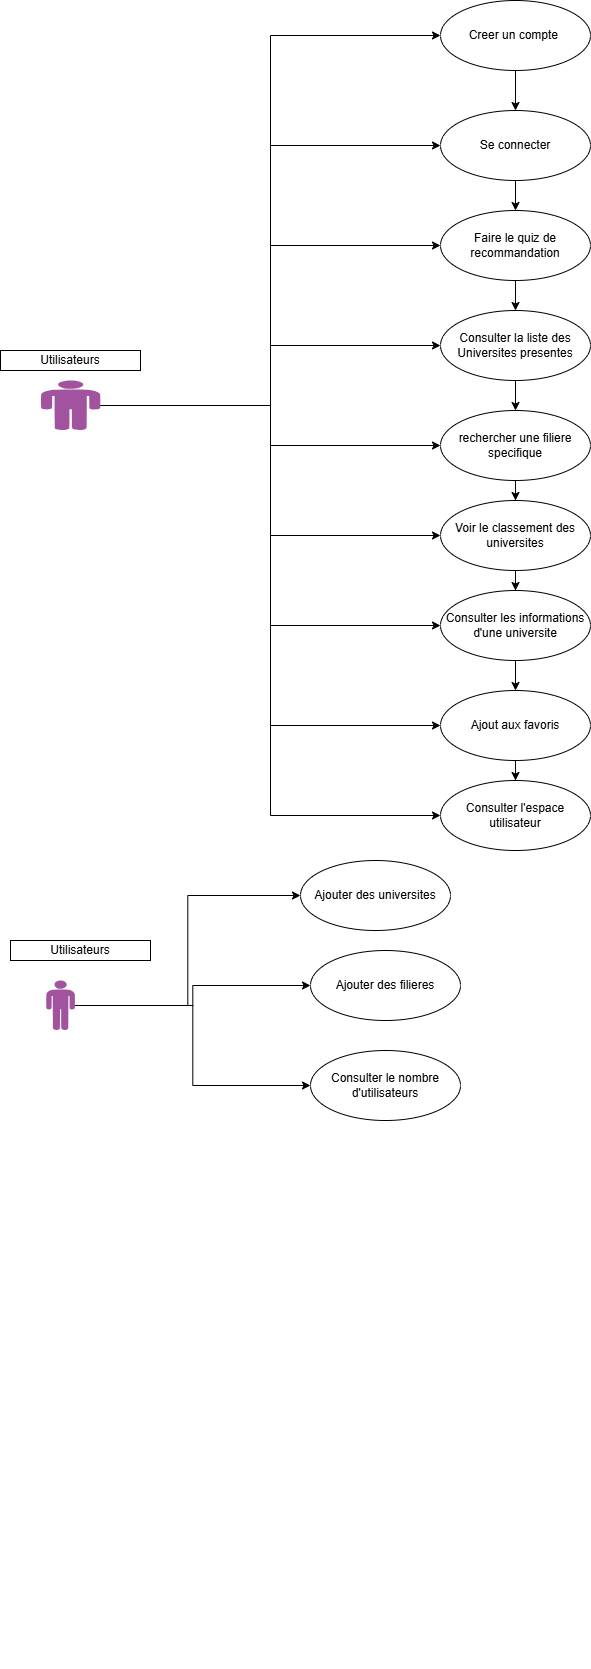

The diagram above was exported from draw.io. Its source (the exported page's mxGraphModel, read from the mxfile embedded in the PNG):
<mxGraphModel dx="1636" dy="2195" grid="1" gridSize="10" guides="1" tooltips="1" connect="1" arrows="1" fold="1" page="1" pageScale="1" pageWidth="827" pageHeight="1169" math="0" shadow="0">
  <root>
    <mxCell id="0" />
    <mxCell id="1" parent="0" />
    <mxCell id="6jD7iy2HZjQRF2ITk5ND-26" style="edgeStyle=orthogonalEdgeStyle;rounded=0;orthogonalLoop=1;jettySize=auto;html=1;entryX=0;entryY=0.5;entryDx=0;entryDy=0;" edge="1" parent="1" source="6jD7iy2HZjQRF2ITk5ND-1" target="6jD7iy2HZjQRF2ITk5ND-14">
      <mxGeometry relative="1" as="geometry" />
    </mxCell>
    <mxCell id="6jD7iy2HZjQRF2ITk5ND-27" style="edgeStyle=orthogonalEdgeStyle;rounded=0;orthogonalLoop=1;jettySize=auto;html=1;entryX=0;entryY=0.5;entryDx=0;entryDy=0;" edge="1" parent="1" source="6jD7iy2HZjQRF2ITk5ND-1" target="6jD7iy2HZjQRF2ITk5ND-15">
      <mxGeometry relative="1" as="geometry" />
    </mxCell>
    <mxCell id="6jD7iy2HZjQRF2ITk5ND-28" style="edgeStyle=orthogonalEdgeStyle;rounded=0;orthogonalLoop=1;jettySize=auto;html=1;entryX=0;entryY=0.5;entryDx=0;entryDy=0;" edge="1" parent="1" source="6jD7iy2HZjQRF2ITk5ND-1" target="6jD7iy2HZjQRF2ITk5ND-16">
      <mxGeometry relative="1" as="geometry" />
    </mxCell>
    <mxCell id="6jD7iy2HZjQRF2ITk5ND-31" style="edgeStyle=orthogonalEdgeStyle;rounded=0;orthogonalLoop=1;jettySize=auto;html=1;entryX=0;entryY=0.5;entryDx=0;entryDy=0;" edge="1" parent="1" source="6jD7iy2HZjQRF2ITk5ND-1" target="6jD7iy2HZjQRF2ITk5ND-19">
      <mxGeometry relative="1" as="geometry" />
    </mxCell>
    <mxCell id="6jD7iy2HZjQRF2ITk5ND-32" style="edgeStyle=orthogonalEdgeStyle;rounded=0;orthogonalLoop=1;jettySize=auto;html=1;entryX=0;entryY=0.5;entryDx=0;entryDy=0;" edge="1" parent="1" source="6jD7iy2HZjQRF2ITk5ND-1" target="6jD7iy2HZjQRF2ITk5ND-20">
      <mxGeometry relative="1" as="geometry" />
    </mxCell>
    <mxCell id="6jD7iy2HZjQRF2ITk5ND-33" style="edgeStyle=orthogonalEdgeStyle;rounded=0;orthogonalLoop=1;jettySize=auto;html=1;entryX=0;entryY=0.5;entryDx=0;entryDy=0;" edge="1" parent="1" source="6jD7iy2HZjQRF2ITk5ND-1" target="6jD7iy2HZjQRF2ITk5ND-21">
      <mxGeometry relative="1" as="geometry" />
    </mxCell>
    <mxCell id="6jD7iy2HZjQRF2ITk5ND-34" style="edgeStyle=orthogonalEdgeStyle;rounded=0;orthogonalLoop=1;jettySize=auto;html=1;entryX=0;entryY=0.5;entryDx=0;entryDy=0;" edge="1" parent="1" source="6jD7iy2HZjQRF2ITk5ND-1" target="6jD7iy2HZjQRF2ITk5ND-22">
      <mxGeometry relative="1" as="geometry" />
    </mxCell>
    <mxCell id="6jD7iy2HZjQRF2ITk5ND-41" style="edgeStyle=orthogonalEdgeStyle;rounded=0;orthogonalLoop=1;jettySize=auto;html=1;entryX=0;entryY=0.5;entryDx=0;entryDy=0;" edge="1" parent="1" source="6jD7iy2HZjQRF2ITk5ND-1" target="6jD7iy2HZjQRF2ITk5ND-18">
      <mxGeometry relative="1" as="geometry" />
    </mxCell>
    <mxCell id="6jD7iy2HZjQRF2ITk5ND-42" style="edgeStyle=orthogonalEdgeStyle;rounded=0;orthogonalLoop=1;jettySize=auto;html=1;entryX=0;entryY=0.5;entryDx=0;entryDy=0;" edge="1" parent="1" source="6jD7iy2HZjQRF2ITk5ND-1" target="6jD7iy2HZjQRF2ITk5ND-17">
      <mxGeometry relative="1" as="geometry" />
    </mxCell>
    <mxCell id="6jD7iy2HZjQRF2ITk5ND-1" value="" style="verticalLabelPosition=bottom;sketch=0;html=1;fillColor=#A153A0;verticalAlign=top;align=center;pointerEvents=1;shape=mxgraph.cisco_safe.design.actor_2;" vertex="1" parent="1">
      <mxGeometry x="50" y="-760" width="60" height="50" as="geometry" />
    </mxCell>
    <mxCell id="6jD7iy2HZjQRF2ITk5ND-48" style="edgeStyle=orthogonalEdgeStyle;rounded=0;orthogonalLoop=1;jettySize=auto;html=1;entryX=0;entryY=0.5;entryDx=0;entryDy=0;" edge="1" parent="1" source="6jD7iy2HZjQRF2ITk5ND-2" target="6jD7iy2HZjQRF2ITk5ND-23">
      <mxGeometry relative="1" as="geometry" />
    </mxCell>
    <mxCell id="6jD7iy2HZjQRF2ITk5ND-49" style="edgeStyle=orthogonalEdgeStyle;rounded=0;orthogonalLoop=1;jettySize=auto;html=1;" edge="1" parent="1" source="6jD7iy2HZjQRF2ITk5ND-2" target="6jD7iy2HZjQRF2ITk5ND-24">
      <mxGeometry relative="1" as="geometry" />
    </mxCell>
    <mxCell id="6jD7iy2HZjQRF2ITk5ND-50" style="edgeStyle=orthogonalEdgeStyle;rounded=0;orthogonalLoop=1;jettySize=auto;html=1;entryX=0;entryY=0.5;entryDx=0;entryDy=0;" edge="1" parent="1" source="6jD7iy2HZjQRF2ITk5ND-2" target="6jD7iy2HZjQRF2ITk5ND-25">
      <mxGeometry relative="1" as="geometry" />
    </mxCell>
    <mxCell id="6jD7iy2HZjQRF2ITk5ND-2" value="" style="verticalLabelPosition=bottom;sketch=0;html=1;fillColor=#A153A0;verticalAlign=top;align=center;pointerEvents=1;shape=mxgraph.cisco_safe.design.actor_2;" vertex="1" parent="1">
      <mxGeometry x="55.5" y="-160" width="29" height="50" as="geometry" />
    </mxCell>
    <mxCell id="6jD7iy2HZjQRF2ITk5ND-5" style="edgeStyle=orthogonalEdgeStyle;rounded=0;orthogonalLoop=1;jettySize=auto;html=1;exitX=0.5;exitY=1;exitDx=0;exitDy=0;" edge="1" parent="1">
      <mxGeometry relative="1" as="geometry">
        <mxPoint x="134.5" y="520" as="sourcePoint" />
        <mxPoint x="134.5" y="520" as="targetPoint" />
      </mxGeometry>
    </mxCell>
    <mxCell id="6jD7iy2HZjQRF2ITk5ND-35" style="edgeStyle=orthogonalEdgeStyle;rounded=0;orthogonalLoop=1;jettySize=auto;html=1;entryX=0.5;entryY=0;entryDx=0;entryDy=0;" edge="1" parent="1" source="6jD7iy2HZjQRF2ITk5ND-14" target="6jD7iy2HZjQRF2ITk5ND-15">
      <mxGeometry relative="1" as="geometry" />
    </mxCell>
    <mxCell id="6jD7iy2HZjQRF2ITk5ND-14" value="Creer un compte&amp;nbsp;" style="ellipse;whiteSpace=wrap;html=1;" vertex="1" parent="1">
      <mxGeometry x="450" y="-1140" width="150" height="70" as="geometry" />
    </mxCell>
    <mxCell id="6jD7iy2HZjQRF2ITk5ND-38" style="edgeStyle=orthogonalEdgeStyle;rounded=0;orthogonalLoop=1;jettySize=auto;html=1;entryX=0.5;entryY=0;entryDx=0;entryDy=0;" edge="1" parent="1" source="6jD7iy2HZjQRF2ITk5ND-15" target="6jD7iy2HZjQRF2ITk5ND-16">
      <mxGeometry relative="1" as="geometry" />
    </mxCell>
    <mxCell id="6jD7iy2HZjQRF2ITk5ND-15" value="Se connecter" style="ellipse;whiteSpace=wrap;html=1;" vertex="1" parent="1">
      <mxGeometry x="450" y="-1030" width="150" height="70" as="geometry" />
    </mxCell>
    <mxCell id="6jD7iy2HZjQRF2ITk5ND-39" style="edgeStyle=orthogonalEdgeStyle;rounded=0;orthogonalLoop=1;jettySize=auto;html=1;entryX=0.5;entryY=0;entryDx=0;entryDy=0;" edge="1" parent="1" source="6jD7iy2HZjQRF2ITk5ND-16" target="6jD7iy2HZjQRF2ITk5ND-17">
      <mxGeometry relative="1" as="geometry" />
    </mxCell>
    <mxCell id="6jD7iy2HZjQRF2ITk5ND-16" value="Faire le quiz de recommandation" style="ellipse;whiteSpace=wrap;html=1;" vertex="1" parent="1">
      <mxGeometry x="450" y="-930" width="150" height="70" as="geometry" />
    </mxCell>
    <mxCell id="6jD7iy2HZjQRF2ITk5ND-40" style="edgeStyle=orthogonalEdgeStyle;rounded=0;orthogonalLoop=1;jettySize=auto;html=1;entryX=0.5;entryY=0;entryDx=0;entryDy=0;" edge="1" parent="1" source="6jD7iy2HZjQRF2ITk5ND-17" target="6jD7iy2HZjQRF2ITk5ND-18">
      <mxGeometry relative="1" as="geometry" />
    </mxCell>
    <mxCell id="6jD7iy2HZjQRF2ITk5ND-17" value="Consulter la liste des Universites presentes" style="ellipse;whiteSpace=wrap;html=1;" vertex="1" parent="1">
      <mxGeometry x="450" y="-830" width="150" height="70" as="geometry" />
    </mxCell>
    <mxCell id="6jD7iy2HZjQRF2ITk5ND-43" style="edgeStyle=orthogonalEdgeStyle;rounded=0;orthogonalLoop=1;jettySize=auto;html=1;entryX=0.5;entryY=0;entryDx=0;entryDy=0;" edge="1" parent="1" source="6jD7iy2HZjQRF2ITk5ND-18" target="6jD7iy2HZjQRF2ITk5ND-19">
      <mxGeometry relative="1" as="geometry" />
    </mxCell>
    <mxCell id="6jD7iy2HZjQRF2ITk5ND-18" value="rechercher une filiere specifique" style="ellipse;whiteSpace=wrap;html=1;" vertex="1" parent="1">
      <mxGeometry x="450" y="-730" width="150" height="70" as="geometry" />
    </mxCell>
    <mxCell id="6jD7iy2HZjQRF2ITk5ND-44" style="edgeStyle=orthogonalEdgeStyle;rounded=0;orthogonalLoop=1;jettySize=auto;html=1;entryX=0.5;entryY=0;entryDx=0;entryDy=0;" edge="1" parent="1" source="6jD7iy2HZjQRF2ITk5ND-19" target="6jD7iy2HZjQRF2ITk5ND-20">
      <mxGeometry relative="1" as="geometry" />
    </mxCell>
    <mxCell id="6jD7iy2HZjQRF2ITk5ND-19" value="Voir le classement des universites" style="ellipse;whiteSpace=wrap;html=1;" vertex="1" parent="1">
      <mxGeometry x="450" y="-640" width="150" height="70" as="geometry" />
    </mxCell>
    <mxCell id="6jD7iy2HZjQRF2ITk5ND-45" style="edgeStyle=orthogonalEdgeStyle;rounded=0;orthogonalLoop=1;jettySize=auto;html=1;entryX=0.5;entryY=0;entryDx=0;entryDy=0;" edge="1" parent="1" source="6jD7iy2HZjQRF2ITk5ND-20" target="6jD7iy2HZjQRF2ITk5ND-21">
      <mxGeometry relative="1" as="geometry" />
    </mxCell>
    <mxCell id="6jD7iy2HZjQRF2ITk5ND-20" value="Consulter les informations d'une universite" style="ellipse;whiteSpace=wrap;html=1;" vertex="1" parent="1">
      <mxGeometry x="450" y="-550" width="150" height="70" as="geometry" />
    </mxCell>
    <mxCell id="6jD7iy2HZjQRF2ITk5ND-47" style="edgeStyle=orthogonalEdgeStyle;rounded=0;orthogonalLoop=1;jettySize=auto;html=1;entryX=0.5;entryY=0;entryDx=0;entryDy=0;" edge="1" parent="1" source="6jD7iy2HZjQRF2ITk5ND-21" target="6jD7iy2HZjQRF2ITk5ND-22">
      <mxGeometry relative="1" as="geometry" />
    </mxCell>
    <mxCell id="6jD7iy2HZjQRF2ITk5ND-21" value="Ajout aux favoris" style="ellipse;whiteSpace=wrap;html=1;" vertex="1" parent="1">
      <mxGeometry x="450" y="-450" width="150" height="70" as="geometry" />
    </mxCell>
    <mxCell id="6jD7iy2HZjQRF2ITk5ND-22" value="Consulter l'espace utilisateur" style="ellipse;whiteSpace=wrap;html=1;" vertex="1" parent="1">
      <mxGeometry x="450" y="-360" width="150" height="70" as="geometry" />
    </mxCell>
    <mxCell id="6jD7iy2HZjQRF2ITk5ND-23" value="Ajouter des universites" style="ellipse;whiteSpace=wrap;html=1;" vertex="1" parent="1">
      <mxGeometry x="310" y="-280" width="150" height="70" as="geometry" />
    </mxCell>
    <mxCell id="6jD7iy2HZjQRF2ITk5ND-24" value="Ajouter des filieres" style="ellipse;whiteSpace=wrap;html=1;" vertex="1" parent="1">
      <mxGeometry x="320" y="-190" width="150" height="70" as="geometry" />
    </mxCell>
    <mxCell id="6jD7iy2HZjQRF2ITk5ND-25" value="Consulter le nombre d'utilisateurs" style="ellipse;whiteSpace=wrap;html=1;" vertex="1" parent="1">
      <mxGeometry x="320" y="-90" width="150" height="70" as="geometry" />
    </mxCell>
    <mxCell id="6jD7iy2HZjQRF2ITk5ND-51" value="Utilisateurs" style="rounded=0;whiteSpace=wrap;html=1;" vertex="1" parent="1">
      <mxGeometry x="10" y="-790" width="140" height="20" as="geometry" />
    </mxCell>
    <mxCell id="6jD7iy2HZjQRF2ITk5ND-52" value="Utilisateurs" style="rounded=0;whiteSpace=wrap;html=1;" vertex="1" parent="1">
      <mxGeometry x="20" y="-200" width="140" height="20" as="geometry" />
    </mxCell>
  </root>
</mxGraphModel>